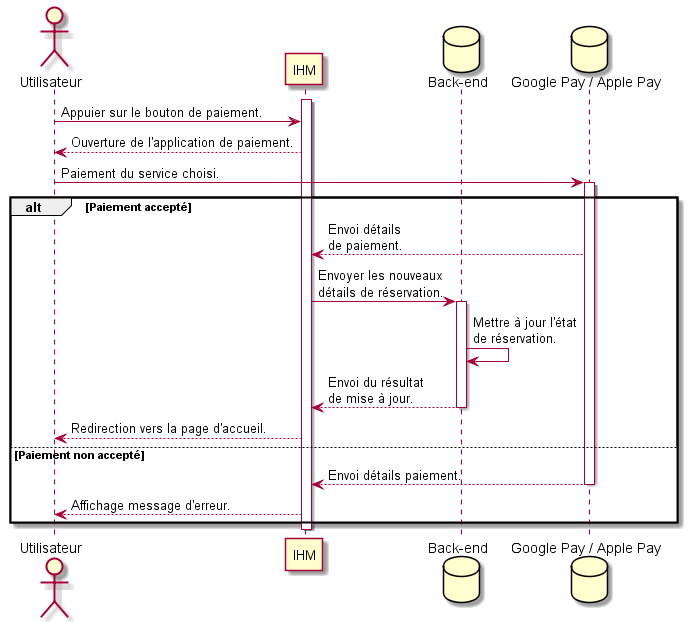

The diagram above was rendered by PlantUML. Its source (embedded in the PNG):
@startuml payment

actor Utilisateur as user
participant IHM as ihm
database "Back-end" as database
database "Google Pay / Apple Pay" as pay

activate ihm

user -> ihm : Appuier sur le bouton de paiement.
ihm --> user : Ouverture de l'application de paiement.
user -> pay ++: Paiement du service choisi.
alt Paiement accepté
    pay --> ihm : Envoi détails\nde paiement.
    ihm -> database ++: Envoyer les nouveaux\ndétails de réservation.
    database -> database : Mettre à jour l'état\nde réservation.
    database --> ihm --: Envoi du résultat\nde mise à jour.
    ihm --> user : Redirection vers la page d'accueil.
else Paiement non accepté
    pay --> ihm --: Envoi détails paiement.
    ihm --> user : Affichage message d'erreur.
end


deactivate ihm

@enduml